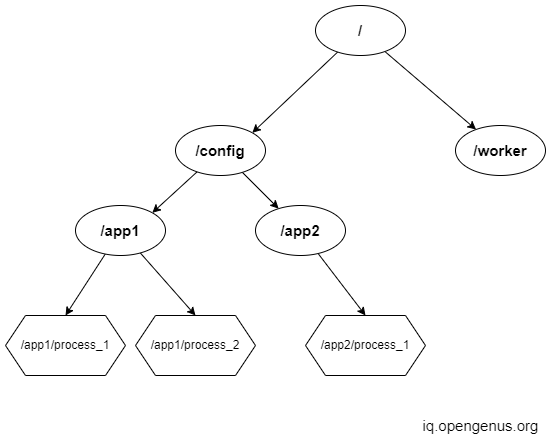

The diagram above was exported from draw.io. Its source (the exported page's mxGraphModel, read from the mxfile embedded in the PNG):
<mxGraphModel dx="1038" dy="539" grid="1" gridSize="10" guides="1" tooltips="1" connect="1" arrows="1" fold="1" page="1" pageScale="1" pageWidth="827" pageHeight="1169" math="0" shadow="0">
  <root>
    <mxCell id="0" />
    <mxCell id="1" parent="0" />
    <mxCell id="asjVeCl-QDq9fKhP47Df-7" value="iq.opengenus.org" style="text;html=1;align=center;verticalAlign=middle;resizable=0;points=[];autosize=1;strokeColor=none;fillColor=none;fontSize=15;" parent="1" vertex="1">
      <mxGeometry x="420" y="520" width="130" height="20" as="geometry" />
    </mxCell>
    <mxCell id="rjXu_xTnTM65VkhcDeq5-1" value="/app1/process_1" style="shape=hexagon;perimeter=hexagonPerimeter2;whiteSpace=wrap;html=1;fixedSize=1;" vertex="1" parent="1">
      <mxGeometry x="10" y="420" width="120" height="60" as="geometry" />
    </mxCell>
    <mxCell id="rjXu_xTnTM65VkhcDeq5-2" value="/app1/process_2" style="shape=hexagon;perimeter=hexagonPerimeter2;whiteSpace=wrap;html=1;fixedSize=1;" vertex="1" parent="1">
      <mxGeometry x="140" y="420" width="120" height="60" as="geometry" />
    </mxCell>
    <mxCell id="rjXu_xTnTM65VkhcDeq5-3" value="/app2/process_1" style="shape=hexagon;perimeter=hexagonPerimeter2;whiteSpace=wrap;html=1;fixedSize=1;" vertex="1" parent="1">
      <mxGeometry x="310" y="420" width="120" height="60" as="geometry" />
    </mxCell>
    <mxCell id="rjXu_xTnTM65VkhcDeq5-10" style="rounded=0;orthogonalLoop=1;jettySize=auto;html=1;entryX=1;entryY=0;entryDx=0;entryDy=0;fontSize=15;" edge="1" parent="1" source="rjXu_xTnTM65VkhcDeq5-5" target="rjXu_xTnTM65VkhcDeq5-6">
      <mxGeometry relative="1" as="geometry" />
    </mxCell>
    <mxCell id="rjXu_xTnTM65VkhcDeq5-11" style="edgeStyle=none;rounded=0;orthogonalLoop=1;jettySize=auto;html=1;fontSize=15;" edge="1" parent="1" source="rjXu_xTnTM65VkhcDeq5-5" target="rjXu_xTnTM65VkhcDeq5-7">
      <mxGeometry relative="1" as="geometry" />
    </mxCell>
    <mxCell id="rjXu_xTnTM65VkhcDeq5-5" value="&lt;b&gt;&lt;font style=&quot;font-size: 15px&quot;&gt;/&lt;/font&gt;&lt;/b&gt;" style="ellipse;whiteSpace=wrap;html=1;" vertex="1" parent="1">
      <mxGeometry x="320" y="110" width="90" height="50" as="geometry" />
    </mxCell>
    <mxCell id="rjXu_xTnTM65VkhcDeq5-12" style="edgeStyle=none;rounded=0;orthogonalLoop=1;jettySize=auto;html=1;entryX=1;entryY=0;entryDx=0;entryDy=0;fontSize=15;" edge="1" parent="1" source="rjXu_xTnTM65VkhcDeq5-6" target="rjXu_xTnTM65VkhcDeq5-8">
      <mxGeometry relative="1" as="geometry" />
    </mxCell>
    <mxCell id="rjXu_xTnTM65VkhcDeq5-13" style="edgeStyle=none;rounded=0;orthogonalLoop=1;jettySize=auto;html=1;fontSize=15;" edge="1" parent="1" source="rjXu_xTnTM65VkhcDeq5-6" target="rjXu_xTnTM65VkhcDeq5-9">
      <mxGeometry relative="1" as="geometry" />
    </mxCell>
    <mxCell id="rjXu_xTnTM65VkhcDeq5-6" value="&lt;b&gt;&lt;font style=&quot;font-size: 15px&quot;&gt;/config&lt;/font&gt;&lt;/b&gt;" style="ellipse;whiteSpace=wrap;html=1;" vertex="1" parent="1">
      <mxGeometry x="180" y="230" width="90" height="50" as="geometry" />
    </mxCell>
    <mxCell id="rjXu_xTnTM65VkhcDeq5-7" value="&lt;b&gt;&lt;font style=&quot;font-size: 15px&quot;&gt;/worker&lt;/font&gt;&lt;/b&gt;" style="ellipse;whiteSpace=wrap;html=1;" vertex="1" parent="1">
      <mxGeometry x="460" y="230" width="90" height="50" as="geometry" />
    </mxCell>
    <mxCell id="rjXu_xTnTM65VkhcDeq5-14" style="edgeStyle=none;rounded=0;orthogonalLoop=1;jettySize=auto;html=1;entryX=0.5;entryY=0;entryDx=0;entryDy=0;fontSize=15;" edge="1" parent="1" source="rjXu_xTnTM65VkhcDeq5-8" target="rjXu_xTnTM65VkhcDeq5-1">
      <mxGeometry relative="1" as="geometry" />
    </mxCell>
    <mxCell id="rjXu_xTnTM65VkhcDeq5-15" style="edgeStyle=none;rounded=0;orthogonalLoop=1;jettySize=auto;html=1;entryX=0.5;entryY=0;entryDx=0;entryDy=0;fontSize=15;" edge="1" parent="1" source="rjXu_xTnTM65VkhcDeq5-8" target="rjXu_xTnTM65VkhcDeq5-2">
      <mxGeometry relative="1" as="geometry" />
    </mxCell>
    <mxCell id="rjXu_xTnTM65VkhcDeq5-8" value="&lt;b&gt;&lt;font style=&quot;font-size: 15px&quot;&gt;/app1&lt;/font&gt;&lt;/b&gt;" style="ellipse;whiteSpace=wrap;html=1;" vertex="1" parent="1">
      <mxGeometry x="80" y="310" width="90" height="50" as="geometry" />
    </mxCell>
    <mxCell id="rjXu_xTnTM65VkhcDeq5-16" style="edgeStyle=none;rounded=0;orthogonalLoop=1;jettySize=auto;html=1;entryX=0.5;entryY=0;entryDx=0;entryDy=0;fontSize=15;" edge="1" parent="1" source="rjXu_xTnTM65VkhcDeq5-9" target="rjXu_xTnTM65VkhcDeq5-3">
      <mxGeometry relative="1" as="geometry" />
    </mxCell>
    <mxCell id="rjXu_xTnTM65VkhcDeq5-9" value="&lt;b&gt;&lt;font style=&quot;font-size: 15px&quot;&gt;/app2&lt;/font&gt;&lt;/b&gt;" style="ellipse;whiteSpace=wrap;html=1;" vertex="1" parent="1">
      <mxGeometry x="260" y="310" width="90" height="50" as="geometry" />
    </mxCell>
  </root>
</mxGraphModel>